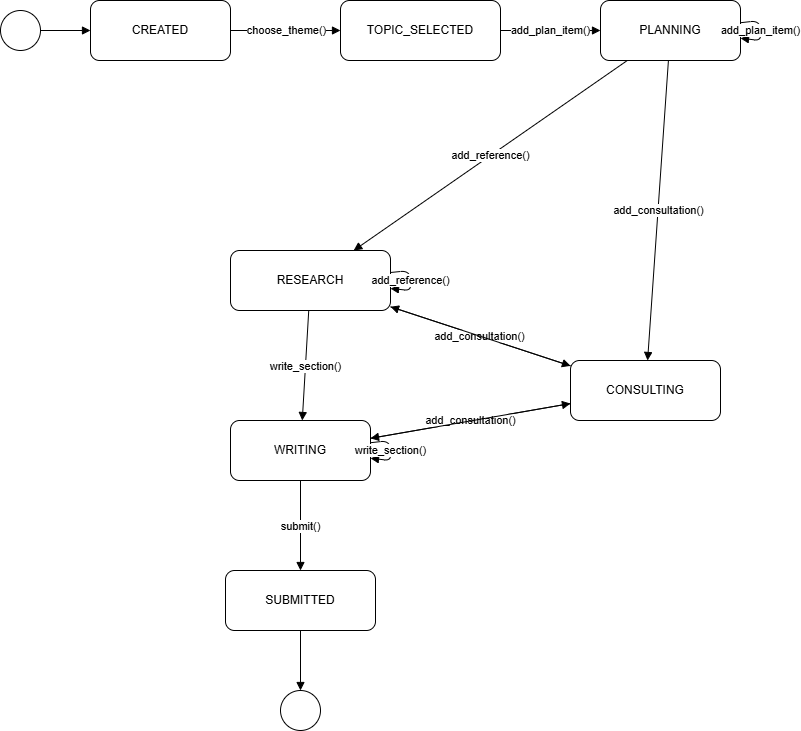

The diagram above was exported from draw.io. Its source (the exported page's mxGraphModel, read from the mxfile embedded in the PNG):
<mxGraphModel dx="714" dy="1312" grid="1" gridSize="10" guides="1" tooltips="1" connect="1" arrows="1" fold="1" page="1" pageScale="1" pageWidth="827" pageHeight="1169" math="0" shadow="0">
  <root>
    <mxCell id="0" />
    <mxCell id="1" parent="0" />
    <mxCell id="start" parent="1" style="ellipse;html=1;" value="" vertex="1">
      <mxGeometry height="40" width="40" x="10" y="100" as="geometry" />
    </mxCell>
    <mxCell id="CREATED" parent="1" style="rounded=1;whiteSpace=wrap;html=1;" value="CREATED" vertex="1">
      <mxGeometry height="60" width="140" x="100" y="90" as="geometry" />
    </mxCell>
    <mxCell id="TOPIC_SELECTED" parent="1" style="rounded=1;whiteSpace=wrap;html=1;" value="TOPIC_SELECTED" vertex="1">
      <mxGeometry height="60" width="160" x="350" y="90" as="geometry" />
    </mxCell>
    <mxCell id="PLANNING" parent="1" style="rounded=1;whiteSpace=wrap;html=1;" value="PLANNING" vertex="1">
      <mxGeometry height="60" width="140" x="610" y="90" as="geometry" />
    </mxCell>
    <mxCell id="RESEARCH" parent="1" style="rounded=1;whiteSpace=wrap;html=1;" value="RESEARCH" vertex="1">
      <mxGeometry height="60" width="160" x="240" y="340" as="geometry" />
    </mxCell>
    <mxCell id="WRITING" parent="1" style="rounded=1;whiteSpace=wrap;html=1;" value="WRITING" vertex="1">
      <mxGeometry height="60" width="140" x="240" y="510" as="geometry" />
    </mxCell>
    <mxCell id="CONSULTING" parent="1" style="rounded=1;whiteSpace=wrap;html=1;" value="CONSULTING" vertex="1">
      <mxGeometry height="60" width="150" x="580" y="450" as="geometry" />
    </mxCell>
    <mxCell id="SUBMITTED" parent="1" style="rounded=1;whiteSpace=wrap;html=1;" value="SUBMITTED" vertex="1">
      <mxGeometry height="60" width="150" x="235" y="660" as="geometry" />
    </mxCell>
    <mxCell id="end" parent="1" style="ellipse;html=1;" value="" vertex="1">
      <mxGeometry height="40" width="40" x="290" y="780" as="geometry" />
    </mxCell>
    <mxCell id="e1" edge="1" parent="1" source="start" style="endArrow=block;html=1;" target="CREATED" value="">
      <mxGeometry relative="1" as="geometry" />
    </mxCell>
    <mxCell id="e2" edge="1" parent="1" source="CREATED" style="endArrow=block;html=1;" target="TOPIC_SELECTED" value="choose_theme()">
      <mxGeometry relative="1" as="geometry" />
    </mxCell>
    <mxCell id="e3" edge="1" parent="1" source="TOPIC_SELECTED" style="endArrow=block;html=1;" target="PLANNING" value="add_plan_item()">
      <mxGeometry relative="1" as="geometry" />
    </mxCell>
    <mxCell id="e4" edge="1" parent="1" source="PLANNING" style="endArrow=block;html=1;" target="PLANNING" value="add_plan_item()">
      <mxGeometry relative="1" as="geometry" />
    </mxCell>
    <mxCell id="e5" edge="1" parent="1" source="PLANNING" style="endArrow=block;html=1;" target="RESEARCH" value="add_reference()">
      <mxGeometry relative="1" as="geometry" />
    </mxCell>
    <mxCell id="e6" edge="1" parent="1" source="PLANNING" style="endArrow=block;html=1;" target="CONSULTING" value="add_consultation()">
      <mxGeometry relative="1" as="geometry" />
    </mxCell>
    <mxCell id="e7" edge="1" parent="1" source="RESEARCH" style="endArrow=block;html=1;" target="RESEARCH" value="add_reference()">
      <mxGeometry relative="1" as="geometry" />
    </mxCell>
    <mxCell id="e8" edge="1" parent="1" source="RESEARCH" style="endArrow=block;html=1;" target="WRITING" value="write_section()">
      <mxGeometry relative="1" as="geometry" />
    </mxCell>
    <mxCell id="e9" edge="1" parent="1" source="RESEARCH" style="endArrow=block;html=1;" target="CONSULTING" value="add_consultation()">
      <mxGeometry relative="1" as="geometry" />
    </mxCell>
    <mxCell id="e10" edge="1" parent="1" source="WRITING" style="endArrow=block;html=1;" target="WRITING" value="write_section()">
      <mxGeometry relative="1" as="geometry" />
    </mxCell>
    <mxCell id="e11" edge="1" parent="1" source="WRITING" style="endArrow=block;html=1;" target="CONSULTING" value="add_consultation()">
      <mxGeometry relative="1" as="geometry" />
    </mxCell>
    <mxCell id="e12" edge="1" parent="1" source="WRITING" style="endArrow=block;html=1;" target="SUBMITTED" value="submit()">
      <mxGeometry relative="1" as="geometry" />
    </mxCell>
    <mxCell id="e13" edge="1" parent="1" source="CONSULTING" style="endArrow=block;html=1;" target="RESEARCH" value="">
      <mxGeometry relative="1" as="geometry" />
    </mxCell>
    <mxCell id="e14" edge="1" parent="1" source="CONSULTING" style="endArrow=block;html=1;" target="WRITING" value="">
      <mxGeometry relative="1" as="geometry" />
    </mxCell>
    <mxCell id="e15" edge="1" parent="1" source="SUBMITTED" style="endArrow=block;html=1;" target="end" value="">
      <mxGeometry relative="1" as="geometry" />
    </mxCell>
  </root>
</mxGraphModel>